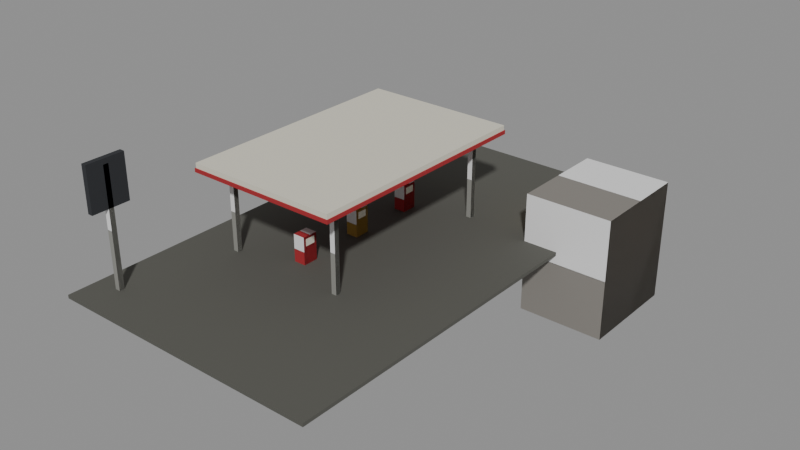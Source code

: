 # Source: station-plain.blend  (saved by Blender 5.3.31; exported with 4.5.12 LTS)
import bpy
from mathutils import Matrix  # noqa: F401  (used for matrix-valued properties, if any)

bpy.ops.wm.read_factory_settings(use_empty=True)
scene = bpy.context.scene
scene.name = 'Scene'

# ---- collections
col_solids = bpy.data.collections.new('solids'); scene.collection.children.link(col_solids)

# ---- materials (node trees are filled in below, after node groups)
mat_55554f = bpy.data.materials.new('#55554f')
mat_55554f.use_backface_culling = True
mat_55554f.diffuse_color = (0.09084, 0.09084, 0.07819, 1.0)
mat_d8d4c4 = bpy.data.materials.new('#d8d4c4')
mat_d8d4c4.use_backface_culling = True
mat_d8d4c4.diffuse_color = (0.6867, 0.6584, 0.552, 1.0)
mat_a3262c = bpy.data.materials.new('#a3262c')
mat_a3262c.use_backface_culling = True
mat_a3262c.diffuse_color = (0.3663, 0.01938, 0.02519, 1.0)
mat_8a8a84 = bpy.data.materials.new('#8a8a84')
mat_8a8a84.use_backface_culling = True
mat_8a8a84.diffuse_color = (0.2542, 0.2542, 0.2307, 1.0)
mat_a8843c = bpy.data.materials.new('#a8843c')
mat_a8843c.use_backface_culling = True
mat_a8843c.diffuse_color = (0.3916, 0.2307, 0.04519, 1.0)
mat_84807a = bpy.data.materials.new('#84807a')
mat_84807a.use_backface_culling = True
mat_84807a.diffuse_color = (0.2307, 0.2159, 0.1946, 1.0)
mat_d8c890_emit__ffd890_0_7 = bpy.data.materials.new('#d8c890 emit #ffd890 0.7')
mat_d8c890_emit__ffd890_0_7.use_backface_culling = True
mat_d8c890_emit__ffd890_0_7.diffuse_color = (0.6867, 0.5776, 0.2789, 1.0)
mat_2a2c30 = bpy.data.materials.new('#2a2c30')
mat_2a2c30.use_backface_culling = True
mat_2a2c30.diffuse_color = (0.02315, 0.02519, 0.02956, 1.0)

# ---- material node trees
mat_55554f.use_nodes = True; mat_55554f.node_tree.nodes.clear()
_N = mat_55554f.node_tree.nodes; _L = mat_55554f.node_tree.links
n0 = _N.new('ShaderNodeBsdfPrincipled'); n0.name = 'Principled BSDF'; n0.location = (-200, 100)
n0.inputs[0].default_value = (0.09084, 0.09084, 0.07819, 1.0)
n0.inputs[2].default_value = 0.9
n0.inputs[10].default_value = 0.005
n1 = _N.new('ShaderNodeOutputMaterial'); n1.name = 'Material Output'; n1.location = (200, 100)
_L.new(n0.outputs[0], n1.inputs[0])
n1.is_active_output = True
mat_d8d4c4.use_nodes = True; mat_d8d4c4.node_tree.nodes.clear()
_N = mat_d8d4c4.node_tree.nodes; _L = mat_d8d4c4.node_tree.links
n0 = _N.new('ShaderNodeBsdfPrincipled'); n0.name = 'Principled BSDF'; n0.location = (-200, 100)
n0.inputs[0].default_value = (0.6867, 0.6584, 0.552, 1.0)
n0.inputs[2].default_value = 0.9
n0.inputs[10].default_value = 0.005
n1 = _N.new('ShaderNodeOutputMaterial'); n1.name = 'Material Output'; n1.location = (200, 100)
_L.new(n0.outputs[0], n1.inputs[0])
n1.is_active_output = True
mat_a3262c.use_nodes = True; mat_a3262c.node_tree.nodes.clear()
_N = mat_a3262c.node_tree.nodes; _L = mat_a3262c.node_tree.links
n0 = _N.new('ShaderNodeBsdfPrincipled'); n0.name = 'Principled BSDF'; n0.location = (-200, 100)
n0.inputs[0].default_value = (0.3663, 0.01938, 0.02519, 1.0)
n0.inputs[2].default_value = 0.9
n0.inputs[10].default_value = 0.005
n1 = _N.new('ShaderNodeOutputMaterial'); n1.name = 'Material Output'; n1.location = (200, 100)
_L.new(n0.outputs[0], n1.inputs[0])
n1.is_active_output = True
mat_8a8a84.use_nodes = True; mat_8a8a84.node_tree.nodes.clear()
_N = mat_8a8a84.node_tree.nodes; _L = mat_8a8a84.node_tree.links
n0 = _N.new('ShaderNodeBsdfPrincipled'); n0.name = 'Principled BSDF'; n0.location = (-200, 100)
n0.inputs[0].default_value = (0.2542, 0.2542, 0.2307, 1.0)
n0.inputs[2].default_value = 0.9
n0.inputs[10].default_value = 0.005
n1 = _N.new('ShaderNodeOutputMaterial'); n1.name = 'Material Output'; n1.location = (200, 100)
_L.new(n0.outputs[0], n1.inputs[0])
n1.is_active_output = True
mat_a8843c.use_nodes = True; mat_a8843c.node_tree.nodes.clear()
_N = mat_a8843c.node_tree.nodes; _L = mat_a8843c.node_tree.links
n0 = _N.new('ShaderNodeBsdfPrincipled'); n0.name = 'Principled BSDF'; n0.location = (-200, 100)
n0.inputs[0].default_value = (0.3916, 0.2307, 0.04519, 1.0)
n0.inputs[2].default_value = 0.9
n0.inputs[10].default_value = 0.005
n1 = _N.new('ShaderNodeOutputMaterial'); n1.name = 'Material Output'; n1.location = (200, 100)
_L.new(n0.outputs[0], n1.inputs[0])
n1.is_active_output = True
mat_84807a.use_nodes = True; mat_84807a.node_tree.nodes.clear()
_N = mat_84807a.node_tree.nodes; _L = mat_84807a.node_tree.links
n0 = _N.new('ShaderNodeBsdfPrincipled'); n0.name = 'Principled BSDF'; n0.location = (-200, 100)
n0.inputs[0].default_value = (0.2307, 0.2159, 0.1946, 1.0)
n0.inputs[2].default_value = 0.9
n0.inputs[10].default_value = 0.005
n1 = _N.new('ShaderNodeOutputMaterial'); n1.name = 'Material Output'; n1.location = (200, 100)
_L.new(n0.outputs[0], n1.inputs[0])
n1.is_active_output = True
mat_d8c890_emit__ffd890_0_7.use_nodes = True; mat_d8c890_emit__ffd890_0_7.node_tree.nodes.clear()
_N = mat_d8c890_emit__ffd890_0_7.node_tree.nodes; _L = mat_d8c890_emit__ffd890_0_7.node_tree.links
n0 = _N.new('ShaderNodeBsdfPrincipled'); n0.name = 'Principled BSDF'; n0.location = (-200, 100)
n0.inputs[0].default_value = (0.6867, 0.5776, 0.2789, 1.0)
n0.inputs[2].default_value = 0.9
n0.inputs[10].default_value = 0.005
n0.inputs[27].default_value = (1.0, 0.6867, 0.2789, 1.0)
n0.inputs[28].default_value = 0.7
n1 = _N.new('ShaderNodeOutputMaterial'); n1.name = 'Material Output'; n1.location = (200, 100)
_L.new(n0.outputs[0], n1.inputs[0])
n1.is_active_output = True
mat_2a2c30.use_nodes = True; mat_2a2c30.node_tree.nodes.clear()
_N = mat_2a2c30.node_tree.nodes; _L = mat_2a2c30.node_tree.links
n0 = _N.new('ShaderNodeBsdfPrincipled'); n0.name = 'Principled BSDF'; n0.location = (-200, 100)
n0.inputs[0].default_value = (0.02315, 0.02519, 0.02956, 1.0)
n0.inputs[2].default_value = 0.9
n0.inputs[10].default_value = 0.005
n1 = _N.new('ShaderNodeOutputMaterial'); n1.name = 'Material Output'; n1.location = (200, 100)
_L.new(n0.outputs[0], n1.inputs[0])
n1.is_active_output = True

# ---- meshes
me_00__55554f_noshadow = bpy.data.meshes.new('00_#55554f_noshadow')
me_00__55554f_noshadow.from_pydata([(3.0, 14.0, 0.0), (3.0, -14.0, 0.0), (3.0, 14.0, 0.2), (3.0, -14.0, 0.2), (19.0, 14.0, 0.0), (19.0, -14.0, 0.0), (19.0, 14.0, 0.2), (19.0, -14.0, 0.2)], [], [(0, 1, 3, 2), (2, 3, 7, 6), (6, 7, 5, 4), (4, 5, 1, 0), (2, 6, 4, 0), (7, 3, 1, 5)])
me_00__55554f_noshadow.materials.append(mat_55554f)
me_00__55554f_noshadow.update()
me_01__d8d4c4 = bpy.data.meshes.new('01_#d8d4c4')
me_01__d8d4c4.from_pydata([(5.0, 7.0, 4.95), (5.0, -7.0, 4.95), (5.0, 7.0, 5.45), (5.0, -7.0, 5.45), (14.0, 7.0, 4.95), (14.0, -7.0, 4.95), (14.0, 7.0, 5.45), (14.0, -7.0, 5.45)], [], [(0, 1, 3, 2), (2, 3, 7, 6), (6, 7, 5, 4), (4, 5, 1, 0), (2, 6, 4, 0), (7, 3, 1, 5)])
me_01__d8d4c4.materials.append(mat_d8d4c4)
me_01__d8d4c4.update()
me_02__a3262c_noshadow = bpy.data.meshes.new('02_#a3262c_noshadow')
me_02__a3262c_noshadow.from_pydata([(4.95, 7.05, 4.94), (4.95, -7.05, 4.94), (4.95, 7.05, 5.16), (4.95, -7.05, 5.16), (14.05, 7.05, 4.94), (14.05, -7.05, 4.94), (14.05, 7.05, 5.16), (14.05, -7.05, 5.16)], [], [(0, 1, 3, 2), (2, 3, 7, 6), (6, 7, 5, 4), (4, 5, 1, 0), (2, 6, 4, 0), (7, 3, 1, 5)])
me_02__a3262c_noshadow.materials.append(mat_a3262c)
me_02__a3262c_noshadow.update()
me_03__8a8a84 = bpy.data.meshes.new('03_#8a8a84')
me_03__8a8a84.from_pydata([(5.85, 5.65, 0.0), (5.85, 5.35, 0.0), (5.85, 5.65, 5.0), (5.85, 5.35, 5.0), (6.15, 5.65, 0.0), (6.15, 5.35, 0.0), (6.15, 5.65, 5.0), (6.15, 5.35, 5.0), (5.85, -5.35, 0.0), (5.85, -5.65, 0.0), (5.85, -5.35, 5.0), (5.85, -5.65, 5.0), (6.15, -5.35, 0.0), (6.15, -5.65, 0.0), (6.15, -5.35, 5.0), (6.15, -5.65, 5.0), (12.85, 5.65, 0.0), (12.85, 5.35, 0.0), (12.85, 5.65, 5.0), (12.85, 5.35, 5.0), (13.15, 5.65, 0.0), (13.15, 5.35, 0.0), (13.15, 5.65, 5.0), (13.15, 5.35, 5.0), (12.85, -5.35, 0.0), (12.85, -5.65, 0.0), (12.85, -5.35, 5.0), (12.85, -5.65, 5.0), (13.15, -5.35, 0.0), (13.15, -5.65, 0.0), (13.15, -5.35, 5.0), (13.15, -5.65, 5.0), (4.35, -11.85, 0.0), (4.35, -12.15, 0.0), (4.35, -11.85, 7.0), (4.35, -12.15, 7.0), (4.65, -11.85, 0.0), (4.65, -12.15, 0.0), (4.65, -11.85, 7.0), (4.65, -12.15, 7.0)], [], [(0, 1, 3, 2), (2, 3, 7, 6), (6, 7, 5, 4), (4, 5, 1, 0), (2, 6, 4, 0), (7, 3, 1, 5), (8, 9, 11, 10), (10, 11, 15, 14), (14, 15, 13, 12), (12, 13, 9, 8), (10, 14, 12, 8), (15, 11, 9, 13), (16, 17, 19, 18), (18, 19, 23, 22), (22, 23, 21, 20), (20, 21, 17, 16), (18, 22, 20, 16), (23, 19, 17, 21), (24, 25, 27, 26), (26, 27, 31, 30), (30, 31, 29, 28), (28, 29, 25, 24), (26, 30, 28, 24), (31, 27, 25, 29), (32, 33, 35, 34), (34, 35, 39, 38), (38, 39, 37, 36), (36, 37, 33, 32), (34, 38, 36, 32), (39, 35, 33, 37)])
me_03__8a8a84.materials.append(mat_8a8a84)
me_03__8a8a84.update()
me_04__a3262c_r320 = bpy.data.meshes.new('04_#a3262c_r320')
me_04__a3262c_r320.from_pydata([(9.15, 4.45, 0.1), (9.15, 3.55, 0.1), (9.15, 4.45, 1.8), (9.15, 3.55, 1.8), (9.85, 4.45, 0.1), (9.85, 3.55, 0.1), (9.85, 4.45, 1.8), (9.85, 3.55, 1.8), (9.15, -3.55, 0.1), (9.15, -4.45, 0.1), (9.15, -3.55, 1.8), (9.15, -4.45, 1.8), (9.85, -3.55, 0.1), (9.85, -4.45, 0.1), (9.85, -3.55, 1.8), (9.85, -4.45, 1.8)], [], [(0, 1, 3, 2), (2, 3, 7, 6), (6, 7, 5, 4), (4, 5, 1, 0), (2, 6, 4, 0), (7, 3, 1, 5), (8, 9, 11, 10), (10, 11, 15, 14), (14, 15, 13, 12), (12, 13, 9, 8), (10, 14, 12, 8), (15, 11, 9, 13)])
me_04__a3262c_r320.materials.append(mat_a3262c)
me_04__a3262c_r320.update()
me_05__d8d4c4_noshadow_r320 = bpy.data.meshes.new('05_#d8d4c4_noshadow_r320')
me_05__d8d4c4_noshadow_r320.from_pydata([(9.14, 4.3, 1.25), (9.14, 3.7, 1.25), (9.14, 4.3, 1.65), (9.14, 3.7, 1.65), (9.86, 4.3, 1.25), (9.86, 3.7, 1.25), (9.86, 4.3, 1.65), (9.86, 3.7, 1.65), (9.14, 0.3, 1.25), (9.14, -0.3, 1.25), (9.14, 0.3, 1.65), (9.14, -0.3, 1.65), (9.86, 0.3, 1.25), (9.86, -0.3, 1.25), (9.86, 0.3, 1.65), (9.86, -0.3, 1.65), (9.14, -3.7, 1.25), (9.14, -4.3, 1.25), (9.14, -3.7, 1.65), (9.14, -4.3, 1.65), (9.86, -3.7, 1.25), (9.86, -4.3, 1.25), (9.86, -3.7, 1.65), (9.86, -4.3, 1.65)], [], [(0, 1, 3, 2), (2, 3, 7, 6), (6, 7, 5, 4), (4, 5, 1, 0), (2, 6, 4, 0), (7, 3, 1, 5), (8, 9, 11, 10), (10, 11, 15, 14), (14, 15, 13, 12), (12, 13, 9, 8), (10, 14, 12, 8), (15, 11, 9, 13), (16, 17, 19, 18), (18, 19, 23, 22), (22, 23, 21, 20), (20, 21, 17, 16), (18, 22, 20, 16), (23, 19, 17, 21)])
me_05__d8d4c4_noshadow_r320.materials.append(mat_d8d4c4)
me_05__d8d4c4_noshadow_r320.update()
me_06__a8843c_r320 = bpy.data.meshes.new('06_#a8843c_r320')
me_06__a8843c_r320.from_pydata([(9.15, 0.45, 0.1), (9.15, -0.45, 0.1), (9.15, 0.45, 1.8), (9.15, -0.45, 1.8), (9.85, 0.45, 0.1), (9.85, -0.45, 0.1), (9.85, 0.45, 1.8), (9.85, -0.45, 1.8)], [], [(0, 1, 3, 2), (2, 3, 7, 6), (6, 7, 5, 4), (4, 5, 1, 0), (2, 6, 4, 0), (7, 3, 1, 5)])
me_06__a8843c_r320.materials.append(mat_a8843c)
me_06__a8843c_r320.update()
me_07__84807a = bpy.data.meshes.new('07_#84807a')
me_07__84807a.from_pydata([(17.0, 11.0, -4.0), (17.0, 5.0, -4.0), (17.0, 11.0, 3.0), (17.0, 5.0, 3.0), (22.0, 11.0, -4.0), (22.0, 5.0, -4.0), (22.0, 11.0, 3.0), (22.0, 5.0, 3.0)], [], [(0, 1, 3, 2), (2, 3, 7, 6), (6, 7, 5, 4), (4, 5, 1, 0), (2, 6, 4, 0), (7, 3, 1, 5)])
me_07__84807a.materials.append(mat_84807a)
me_07__84807a.update()
me_08__d8c890_noshadow = bpy.data.meshes.new('08_#d8c890_noshadow')
me_08__d8c890_noshadow.from_pydata([(16.89, 9.7, 1.15), (16.89, 6.3, 1.15), (16.89, 9.7, 2.45), (16.89, 6.3, 2.45), (17.01, 9.7, 1.15), (17.01, 6.3, 1.15), (17.01, 9.7, 2.45), (17.01, 6.3, 2.45)], [], [(0, 1, 3, 2), (2, 3, 7, 6), (6, 7, 5, 4), (4, 5, 1, 0), (2, 6, 4, 0), (7, 3, 1, 5)])
me_08__d8c890_noshadow.materials.append(mat_d8c890_emit__ffd890_0_7)
me_08__d8c890_noshadow.update()
me_09__2a2c30 = bpy.data.meshes.new('09_#2a2c30')
me_09__2a2c30.from_pydata([(4.35, -10.9, 4.7), (4.35, -13.1, 4.7), (4.35, -10.9, 7.3), (4.35, -13.1, 7.3), (4.65, -10.9, 4.7), (4.65, -13.1, 4.7), (4.65, -10.9, 7.3), (4.65, -13.1, 7.3)], [], [(0, 1, 3, 2), (2, 3, 7, 6), (6, 7, 5, 4), (4, 5, 1, 0), (2, 6, 4, 0), (7, 3, 1, 5)])
me_09__2a2c30.materials.append(mat_2a2c30)
me_09__2a2c30.update()
me_solid = bpy.data.meshes.new('solid')
me_solid.from_pydata([(-0.5, -0.5, -0.5), (-0.5, -0.5, 0.5), (-0.5, 0.5, -0.5), (-0.5, 0.5, 0.5), (0.5, -0.5, -0.5), (0.5, -0.5, 0.5), (0.5, 0.5, -0.5), (0.5, 0.5, 0.5)], [], [(0, 1, 3, 2), (2, 3, 7, 6), (6, 7, 5, 4), (4, 5, 1, 0), (2, 6, 4, 0), (7, 3, 1, 5)])
me_solid.update()

# ---- objects
ob_00__55554f_noshadow = bpy.data.objects.new('00_#55554f_noshadow', me_00__55554f_noshadow)
ob_01__d8d4c4 = bpy.data.objects.new('01_#d8d4c4', me_01__d8d4c4)
ob_02__a3262c_noshadow = bpy.data.objects.new('02_#a3262c_noshadow', me_02__a3262c_noshadow)
ob_03__8a8a84 = bpy.data.objects.new('03_#8a8a84', me_03__8a8a84)
ob_04__a3262c_r320 = bpy.data.objects.new('04_#a3262c_r320', me_04__a3262c_r320)
ob_05__d8d4c4_noshadow_r320 = bpy.data.objects.new('05_#d8d4c4_noshadow_r320', me_05__d8d4c4_noshadow_r320)
ob_06__a8843c_r320 = bpy.data.objects.new('06_#a8843c_r320', me_06__a8843c_r320)
ob_07__84807a = bpy.data.objects.new('07_#84807a', me_07__84807a)
ob_08__d8c890_noshadow = bpy.data.objects.new('08_#d8c890_noshadow', me_08__d8c890_noshadow)
ob_09__2a2c30 = bpy.data.objects.new('09_#2a2c30', me_09__2a2c30)
ob_solid = bpy.data.objects.new('solid', me_solid)
ob_solid_001 = bpy.data.objects.new('solid.001', me_solid)
ob_solid_002 = bpy.data.objects.new('solid.002', me_solid)
ob_solid_003 = bpy.data.objects.new('solid.003', me_solid)
ob_solid_004 = bpy.data.objects.new('solid.004', me_solid)
ob_solid_005 = bpy.data.objects.new('solid.005', me_solid)
ob_solid_006 = bpy.data.objects.new('solid.006', me_solid)
ob_solid_007 = bpy.data.objects.new('solid.007', me_solid)
ob_solid_008 = bpy.data.objects.new('solid.008', me_solid)

# ---- transforms, parenting, visibility, modifiers, constraints
ob_00__55554f_noshadow.location = (0.0, 0.0, 0.0)
ob_01__d8d4c4.location = (0.0, 0.0, 0.0)
ob_02__a3262c_noshadow.location = (0.0, 0.0, 0.0)
ob_03__8a8a84.location = (0.0, 0.0, 0.0)
ob_04__a3262c_r320.location = (0.0, 0.0, 0.0)
ob_05__d8d4c4_noshadow_r320.location = (0.0, 0.0, 0.0)
ob_06__a8843c_r320.location = (0.0, 0.0, 0.0)
ob_07__84807a.location = (0.0, 0.0, 0.0)
ob_08__d8c890_noshadow.location = (0.0, 0.0, 0.0)
ob_09__2a2c30.location = (0.0, 0.0, 0.0)
ob_solid.location = (6.0, 5.5, 2.5)
ob_solid.rotation_euler = (1.571, -0.0, 0.0)
ob_solid.scale = (0.3, 5.0, 0.3)
ob_solid.display_type = 'WIRE'
ob_solid_001.location = (6.0, -5.5, 2.5)
ob_solid_001.rotation_euler = (1.571, -0.0, 0.0)
ob_solid_001.scale = (0.3, 5.0, 0.3)
ob_solid_001.display_type = 'WIRE'
ob_solid_002.location = (13.0, 5.5, 2.5)
ob_solid_002.rotation_euler = (1.571, -0.0, 0.0)
ob_solid_002.scale = (0.3, 5.0, 0.3)
ob_solid_002.display_type = 'WIRE'
ob_solid_003.location = (13.0, -5.5, 2.5)
ob_solid_003.rotation_euler = (1.571, -0.0, 0.0)
ob_solid_003.scale = (0.3, 5.0, 0.3)
ob_solid_003.display_type = 'WIRE'
ob_solid_004.location = (9.5, 4.0, 0.95)
ob_solid_004.rotation_euler = (1.571, -0.0, 0.0)
ob_solid_004.scale = (0.7, 1.7, 0.9)
ob_solid_004.display_type = 'WIRE'
ob_solid_005.location = (9.5, 0.0, 0.95)
ob_solid_005.rotation_euler = (1.571, -0.0, 0.0)
ob_solid_005.scale = (0.7, 1.7, 0.9)
ob_solid_005.display_type = 'WIRE'
ob_solid_006.location = (9.5, -4.0, 0.95)
ob_solid_006.rotation_euler = (1.571, -0.0, 0.0)
ob_solid_006.scale = (0.7, 1.7, 0.9)
ob_solid_006.display_type = 'WIRE'
ob_solid_007.location = (19.5, 8.0, -0.5)
ob_solid_007.rotation_euler = (1.571, -0.0, 0.0)
ob_solid_007.scale = (5.0, 7.0, 6.0)
ob_solid_007.display_type = 'WIRE'
ob_solid_008.location = (4.5, -12.0, 3.5)
ob_solid_008.rotation_euler = (1.571, -0.0, 0.0)
ob_solid_008.scale = (0.3, 7.0, 0.3)
ob_solid_008.display_type = 'WIRE'

# ---- collection membership
scene.collection.objects.link(ob_00__55554f_noshadow)
scene.collection.objects.link(ob_01__d8d4c4)
scene.collection.objects.link(ob_02__a3262c_noshadow)
scene.collection.objects.link(ob_03__8a8a84)
scene.collection.objects.link(ob_04__a3262c_r320)
scene.collection.objects.link(ob_05__d8d4c4_noshadow_r320)
scene.collection.objects.link(ob_06__a8843c_r320)
scene.collection.objects.link(ob_07__84807a)
scene.collection.objects.link(ob_08__d8c890_noshadow)
scene.collection.objects.link(ob_09__2a2c30)
col_solids.objects.link(ob_solid)
col_solids.objects.link(ob_solid_001)
col_solids.objects.link(ob_solid_002)
col_solids.objects.link(ob_solid_003)
col_solids.objects.link(ob_solid_004)
col_solids.objects.link(ob_solid_005)
col_solids.objects.link(ob_solid_006)
col_solids.objects.link(ob_solid_007)
col_solids.objects.link(ob_solid_008)

# ---- scene / render settings (as saved in the file)
scene.frame_start = 1; scene.frame_end = 250; scene.frame_set(1)
scene.render.engine = 'BLENDER_EEVEE_NEXT'
scene.render.bake_bias = 0.0
scene.render.bake_samples = 0
scene.render.compositor_device = 'GPU'
scene.eevee.use_volume_custom_range = False
scene.eevee.fast_gi_thickness_near = 0.1
scene.eevee.fast_gi_thickness_far = 0.0
scene.eevee.ray_tracing_options.screen_trace_thickness = 0.1
bpy.context.view_layer.update()

# ---- added for rendering (the .blend has no active camera and no usable light): camera, sun + grey world if the file has none
cam_auto = bpy.data.cameras.new('AutoCamera')
cam_auto.lens = 50.0
cam_auto.sensor_width = 36.0
cam_auto.clip_end = 1000.0
ob_auto_camera = bpy.data.objects.new('AutoCamera', cam_auto)
scene.collection.objects.link(ob_auto_camera)
ob_auto_camera.location = (45.5072, -39.6086, 28.0557)
ob_auto_camera.rotation_euler = (1.09748, -7.21219e-08, 0.694738)
scene.camera = ob_auto_camera
light_auto_sun = bpy.data.lights.new('AutoSun', 'SUN')
light_auto_sun.energy = 3.0
light_auto_sun.angle = 0.0523599
ob_auto_sun = bpy.data.objects.new('AutoSun', light_auto_sun)
scene.collection.objects.link(ob_auto_sun)
ob_auto_sun.rotation_euler = (0.872665, 0.174533, 0.523599)
if scene.world is None:
    world_auto = bpy.data.worlds.new('AutoWorld')
    world_auto.color = (0.3, 0.3, 0.3)
    scene.world = world_auto
bpy.context.view_layer.update()
